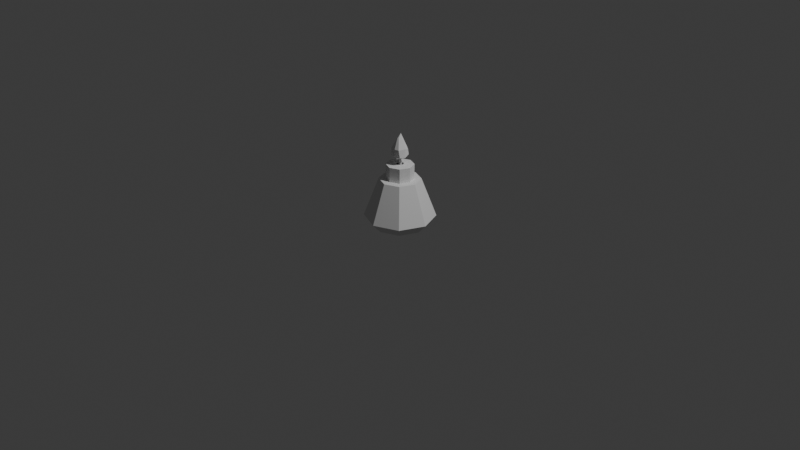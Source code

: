 # Source: Palnik_LP.blend  (saved by Blender 4.5.90; exported with 4.5.12 LTS)
import bpy
from mathutils import Matrix  # noqa: F401  (used for matrix-valued properties, if any)

bpy.ops.wm.read_factory_settings(use_empty=True)
scene = bpy.context.scene
scene.name = 'Scene'

# ---- collections
col_collection = bpy.data.collections.new('Collection'); scene.collection.children.link(col_collection)

# ---- world
world_world = bpy.data.worlds.new('World'); scene.world = world_world
world_world.use_nodes = True; world_world.node_tree.nodes.clear()
_N = world_world.node_tree.nodes; _L = world_world.node_tree.links
n0 = _N.new('ShaderNodeOutputWorld'); n0.name = 'World Output'; n0.location = (200, 100)
n1 = _N.new('ShaderNodeBackground'); n1.name = 'Background'; n1.location = (-200, 100)
n1.inputs[0].default_value = (0.05088, 0.05088, 0.05088, 1.0)
_L.new(n1.outputs[0], n0.inputs[0])
n0.is_active_output = True
world_world.color = (0.05088, 0.05088, 0.05088)
world_world.sun_shadow_jitter_overblur = 0.0

# ---- cameras
cam_camera = bpy.data.cameras.new('Camera')
cam_camera.clip_end = 100.0
cam_camera.ortho_scale = 7.314

# ---- lights
light_light = bpy.data.lights.new('Light', 'POINT')
light_light.energy = 1000.0
light_light.shadow_soft_size = 0.1

# ---- meshes
me_cylinder = bpy.data.meshes.new('Cylinder')
me_cylinder.from_pydata([(1.186e-09, 1.078, -1.0), (-1.016, 1.016, -0.6236), (0.7623, 0.7623, -1.0), (-1.436, 1.584e-07, -0.6236), (1.078, 0.0, -1.0), (-1.016, -1.016, -0.6236), (0.7623, -0.7623, -1.0), (2.419e-08, -1.436, -0.6236), (1.186e-09, -1.078, -1.0), (1.016, -1.016, -0.6236), (-0.7623, -0.7623, -1.0), (1.436, 1.584e-07, -0.6236), (-1.078, 0.0, -1.0), (1.016, 1.016, -0.6236), (-0.7623, 0.7623, -1.0), (2.419e-08, 1.436, -0.6236), (-0.5895, 0.5895, 0.9659), (-0.8337, 9.192e-08, 0.9659), (-0.5895, -0.5895, 0.9659), (3.196e-08, -0.8337, 0.9659), (0.5895, -0.5895, 0.9659), (0.8337, 9.192e-08, 0.9659), (0.5895, 0.5895, 0.9659), (3.196e-08, 0.8337, 0.9659), (-0.3812, 0.3812, 0.9659), (-0.5392, -1.09e-07, 0.9659), (-0.3812, -0.3812, 0.9659), (1.94e-08, -0.5392, 0.9659), (0.3812, -0.3812, 0.9659), (0.5392, -1.09e-07, 0.9659), (0.3812, 0.3812, 0.9659), (1.94e-08, 0.5392, 0.9659), (-0.3812, 0.3812, 1.607), (-0.5392, -1.09e-07, 1.607), (-0.3812, -0.3812, 1.607), (1.94e-08, -0.5392, 1.607), (0.3812, -0.3812, 1.607), (0.5392, -1.09e-07, 1.607), (0.3812, 0.3812, 1.607), (1.94e-08, 0.5392, 1.607), (-0.115, 0.115, 1.607), (-0.1626, -1.083e-07, 1.607), (-0.115, -0.115, 1.607), (7.543e-09, -0.1626, 1.607), (0.115, -0.115, 1.607), (0.1626, -1.083e-07, 1.607), (0.115, 0.115, 1.607), (7.543e-09, 0.1626, 1.607)], [], [(6, 8, 7, 9), (4, 6, 9, 11), (0, 2, 13, 15), (14, 0, 15, 1), (8, 10, 5, 7), (2, 4, 11, 13), (12, 14, 1, 3), (9, 7, 19, 20), (10, 12, 3, 5), (0, 14, 12, 10, 8, 6, 4, 2), (20, 19, 27, 28), (7, 5, 18, 19), (1, 15, 23, 16), (13, 11, 21, 22), (11, 9, 20, 21), (5, 3, 17, 18), (3, 1, 16, 17), (15, 13, 22, 23), (30, 29, 37, 38), (18, 17, 25, 26), (16, 23, 31, 24), (23, 22, 30, 31), (21, 20, 28, 29), (19, 18, 26, 27), (17, 16, 24, 25), (22, 21, 29, 30), (28, 27, 35, 36), (26, 25, 33, 34), (24, 31, 39, 32), (31, 30, 38, 39), (29, 28, 36, 37), (27, 26, 34, 35), (25, 24, 32, 33), (39, 38, 46, 47), (37, 36, 44, 45), (35, 34, 42, 43), (33, 32, 40, 41), (38, 37, 45, 46), (36, 35, 43, 44), (34, 33, 41, 42), (32, 39, 47, 40)])
_uv = me_cylinder.uv_layers.new(name='UVMap')
_uv.uv.foreach_set('vector', [0.9197, 0.08029, 0.75, 0.01, 0.75, 0.01, 0.9197, 0.08029, 0.99, 0.25, 0.9197, 0.08029, 0.9197, 0.08029, 0.99, 0.25, 0.75, 0.49, 0.9197, 0.4197, 0.9197, 0.4197, 0.75, 0.49, 0.5803, 0.4197, 0.75, 0.49, 0.75, 0.49, 0.5803, 0.4197, 0.75, 0.01, 0.5803, 0.08029, 0.5803, 0.08029, 0.75, 0.01, 0.9197, 0.4197, 0.99, 0.25, 0.99, 0.25, 0.9197, 0.4197, 0.51, 0.25, 0.5803, 0.4197, 0.5803, 0.4197, 0.51, 0.25, 0.9197, 0.08029, 0.75, 0.01, 0.75, 0.01, 0.9197, 0.08029, 0.5803, 0.08029, 0.51, 0.25, 0.51, 0.25, 0.5803, 0.08029, 0.75, 0.49, 0.5803, 0.4197, 0.51, 0.25, 0.5803, 0.08029, 0.75, 0.01, 0.9197, 0.08029, 0.99, 0.25, 0.9197, 0.4197, 0.9197, 0.08029, 0.75, 0.01, 0.75, 0.01, 0.9197, 0.08029, 0.75, 0.01, 0.5803, 0.08029, 0.5803, 0.08029, 0.75, 0.01, 0.5803, 0.4197, 0.75, 0.49, 0.75, 0.49, 0.5803, 0.4197, 0.9197, 0.4197, 0.99, 0.25, 0.99, 0.25, 0.9197, 0.4197, 0.99, 0.25, 0.9197, 0.08029, 0.9197, 0.08029, 0.99, 0.25, 0.5803, 0.08029, 0.51, 0.25, 0.51, 0.25, 0.5803, 0.08029, 0.51, 0.25, 0.5803, 0.4197, 0.5803, 0.4197, 0.51, 0.25, 0.75, 0.49, 0.9197, 0.4197, 0.9197, 0.4197, 0.75, 0.49, 0.9197, 0.4197, 0.99, 0.25, 0.99, 0.25, 0.9197, 0.4197, 0.5803, 0.08029, 0.51, 0.25, 0.51, 0.25, 0.5803, 0.08029, 0.5803, 0.4197, 0.75, 0.49, 0.75, 0.49, 0.5803, 0.4197, 0.75, 0.49, 0.9197, 0.4197, 0.9197, 0.4197, 0.75, 0.49, 0.99, 0.25, 0.9197, 0.08029, 0.9197, 0.08029, 0.99, 0.25, 0.75, 0.01, 0.5803, 0.08029, 0.5803, 0.08029, 0.75, 0.01, 0.51, 0.25, 0.5803, 0.4197, 0.5803, 0.4197, 0.51, 0.25, 0.9197, 0.4197, 0.99, 0.25, 0.99, 0.25, 0.9197, 0.4197, 0.9197, 0.08029, 0.75, 0.01, 0.75, 0.01, 0.9197, 0.08029, 0.5803, 0.08029, 0.51, 0.25, 0.51, 0.25, 0.5803, 0.08029, 0.5803, 0.4197, 0.75, 0.49, 0.75, 0.49, 0.5803, 0.4197, 0.75, 0.49, 0.9197, 0.4197, 0.9197, 0.4197, 0.75, 0.49, 0.99, 0.25, 0.9197, 0.08029, 0.9197, 0.08029, 0.99, 0.25, 0.75, 0.01, 0.5803, 0.08029, 0.5803, 0.08029, 0.75, 0.01, 0.51, 0.25, 0.5803, 0.4197, 0.5803, 0.4197, 0.51, 0.25, 0.75, 0.49, 0.9197, 0.4197, 0.9197, 0.4197, 0.75, 0.49, 0.99, 0.25, 0.9197, 0.08029, 0.9197, 0.08029, 0.99, 0.25, 0.75, 0.01, 0.5803, 0.08029, 0.5803, 0.08029, 0.75, 0.01, 0.51, 0.25, 0.5803, 0.4197, 0.5803, 0.4197, 0.51, 0.25, 0.9197, 0.4197, 0.99, 0.25, 0.99, 0.25, 0.9197, 0.4197, 0.9197, 0.08029, 0.75, 0.01, 0.75, 0.01, 0.9197, 0.08029, 0.5803, 0.08029, 0.51, 0.25, 0.51, 0.25, 0.5803, 0.08029, 0.5803, 0.4197, 0.75, 0.49, 0.75, 0.49, 0.5803, 0.4197])
me_cylinder.update()
me_cylinder_001 = bpy.data.meshes.new('Cylinder.001')
me_cylinder_001.from_pydata([(0.0, 1.0, -1.0), (0.1436, 1.099, 1.101), (0.7071, 0.7071, -1.0), (0.9334, -0.2821, 1.159), (1.0, 0.0, -1.0), (1.553, -0.5611, 0.7856), (0.7071, -0.7071, -1.0), (0.1769, -0.01219, 0.9051), (0.0, -1.0, -1.0), (-0.5973, -0.5325, 0.5855), (-0.7071, -0.7071, -1.0), (-1.297, -1.011, 1.633), (-1.0, 0.0, -1.0), (-1.448, 0.1277, 0.2958), (-0.7071, 0.7071, -1.0), (-0.807, 0.789, 1.012), (-1.584e-06, 1.0, -38.58), (0.7071, 0.7071, -38.58), (1.0, 0.0, -38.58), (0.7071, -0.7071, -38.58), (-1.584e-06, -1.0, -38.58), (-0.7071, -0.7071, -38.58), (-1.0, 0.0, -38.58), (-0.7071, 0.7071, -38.58), (3.816, 3.44, 3.377), (-0.01119, 5.314, 2.674), (5.408, -1.048, 2.621), (3.713, -3.667, 2.635), (-0.01609, -5.128, 2.74), (-3.506, -3.764, 2.771), (-5.317, 0.4126, 2.521), (-3.562, 3.079, 2.047), (3.687, 2.95, 6.925), (0.4196, 4.945, 7.538), (4.637, 0.2148, 7.616), (3.159, -4.161, 7.504), (0.3405, -4.74, 7.538), (-4.389, -3.374, 6.587), (-5.245, 0.1266, 7.74), (-3.364, 3.557, 7.019), (2.23, 0.6087, 13.59), (-0.0591, 1.99, 13.55), (2.103, -0.0066, 13.48), (0.8039, -1.784, 13.98), (-0.1112, -2.134, 13.72), (-1.023, -1.697, 13.28), (-2.078, -0.02817, 13.43), (-1.898, 0.9285, 13.31), (0.4219, 0.1468, 16.73)], [], [(0, 1, 3, 2), (2, 3, 5, 4), (4, 5, 7, 6), (6, 7, 9, 8), (8, 9, 11, 10), (10, 11, 13, 12), (9, 7, 27, 28), (12, 13, 15, 14), (14, 15, 1, 0), (8, 10, 21, 20), (16, 17, 18, 19, 20, 21, 22, 23), (14, 0, 16, 23), (0, 2, 17, 16), (4, 6, 19, 18), (10, 12, 22, 21), (6, 8, 20, 19), (12, 14, 23, 22), (2, 4, 18, 17), (31, 30, 38, 39), (15, 13, 30, 31), (5, 3, 24, 26), (11, 9, 28, 29), (1, 15, 31, 25), (3, 1, 25, 24), (7, 5, 26, 27), (13, 11, 29, 30), (34, 32, 40, 42), (29, 28, 36, 37), (27, 26, 34, 35), (24, 25, 33, 32), (25, 31, 39, 33), (30, 29, 37, 38), (28, 27, 35, 36), (26, 24, 32, 34), (41, 47, 48), (39, 38, 46, 47), (37, 36, 44, 45), (35, 34, 42, 43), (32, 33, 41, 40), (33, 39, 47, 41), (38, 37, 45, 46), (36, 35, 43, 44), (46, 45, 48), (44, 43, 48), (42, 40, 48), (47, 46, 48), (45, 44, 48), (43, 42, 48), (40, 41, 48)])
_uv = me_cylinder_001.uv_layers.new(name='UVMap')
_uv.uv.foreach_set('vector', [1.0, 0.5, 1.0, 1.0, 0.875, 1.0, 0.875, 0.5, 0.875, 0.5, 0.875, 1.0, 0.75, 1.0, 0.75, 0.5, 0.75, 0.5, 0.75, 1.0, 0.625, 1.0, 0.625, 0.5, 0.625, 0.5, 0.625, 1.0, 0.5, 1.0, 0.5, 0.5, 0.5, 0.5, 0.5, 1.0, 0.375, 1.0, 0.375, 0.5, 0.375, 0.5, 0.375, 1.0, 0.25, 1.0, 0.25, 0.5, 0.5, 1.0, 0.625, 1.0, 0.625, 1.0, 0.5, 1.0, 0.25, 0.5, 0.25, 1.0, 0.125, 1.0, 0.125, 0.5, 0.125, 0.5, 0.125, 1.0, 0.0, 1.0, 0.0, 0.5, 0.5, 0.5, 0.375, 0.5, 0.375, 0.5, 0.5, 0.5, 0.75, 0.49, 0.9197, 0.4197, 0.99, 0.25, 0.9197, 0.08029, 0.75, 0.01, 0.5803, 0.08029, 0.51, 0.25, 0.5803, 0.4197, 0.125, 0.5, 0.0, 0.5, 0.0, 0.5, 0.125, 0.5, 1.0, 0.5, 0.875, 0.5, 0.875, 0.5, 1.0, 0.5, 0.75, 0.5, 0.625, 0.5, 0.625, 0.5, 0.75, 0.5, 0.375, 0.5, 0.25, 0.5, 0.25, 0.5, 0.375, 0.5, 0.625, 0.5, 0.5, 0.5, 0.5, 0.5, 0.625, 0.5, 0.25, 0.5, 0.125, 0.5, 0.125, 0.5, 0.25, 0.5, 0.875, 0.5, 0.75, 0.5, 0.75, 0.5, 0.875, 0.5, 0.125, 1.0, 0.25, 1.0, 0.25, 1.0, 0.125, 1.0, 0.125, 1.0, 0.25, 1.0, 0.25, 1.0, 0.125, 1.0, 0.75, 1.0, 0.875, 1.0, 0.875, 1.0, 0.75, 1.0, 0.375, 1.0, 0.5, 1.0, 0.5, 1.0, 0.375, 1.0, 0.0, 1.0, 0.125, 1.0, 0.125, 1.0, 0.0, 1.0, 0.875, 1.0, 1.0, 1.0, 1.0, 1.0, 0.875, 1.0, 0.625, 1.0, 0.75, 1.0, 0.75, 1.0, 0.625, 1.0, 0.25, 1.0, 0.375, 1.0, 0.375, 1.0, 0.25, 1.0, 0.75, 1.0, 0.875, 1.0, 0.875, 1.0, 0.75, 1.0, 0.375, 1.0, 0.5, 1.0, 0.5, 1.0, 0.375, 1.0, 0.625, 1.0, 0.75, 1.0, 0.75, 1.0, 0.625, 1.0, 0.875, 1.0, 1.0, 1.0, 1.0, 1.0, 0.875, 1.0, 0.0, 1.0, 0.125, 1.0, 0.125, 1.0, 0.0, 1.0, 0.25, 1.0, 0.375, 1.0, 0.375, 1.0, 0.25, 1.0, 0.5, 1.0, 0.625, 1.0, 0.625, 1.0, 0.5, 1.0, 0.75, 1.0, 0.875, 1.0, 0.875, 1.0, 0.75, 1.0, 0.0, 1.0, 0.125, 1.0, 0.0, 1.0, 0.125, 1.0, 0.25, 1.0, 0.25, 1.0, 0.125, 1.0, 0.375, 1.0, 0.5, 1.0, 0.5, 1.0, 0.375, 1.0, 0.625, 1.0, 0.75, 1.0, 0.75, 1.0, 0.625, 1.0, 0.875, 1.0, 1.0, 1.0, 1.0, 1.0, 0.875, 1.0, 0.0, 1.0, 0.125, 1.0, 0.125, 1.0, 0.0, 1.0, 0.25, 1.0, 0.375, 1.0, 0.375, 1.0, 0.25, 1.0, 0.5, 1.0, 0.625, 1.0, 0.625, 1.0, 0.5, 1.0, 0.25, 1.0, 0.375, 1.0, 0.25, 1.0, 0.5, 1.0, 0.625, 1.0, 0.5, 1.0, 0.75, 1.0, 0.875, 1.0, 0.75, 1.0, 0.125, 1.0, 0.25, 1.0, 0.125, 1.0, 0.375, 1.0, 0.5, 1.0, 0.375, 1.0, 0.625, 1.0, 0.75, 1.0, 0.625, 1.0, 0.875, 1.0, 1.0, 1.0, 0.875, 1.0])
me_cylinder_001.update()

# ---- objects
ob_light = bpy.data.objects.new('Light', light_light)
ob_camera = bpy.data.objects.new('Camera', cam_camera)
ob_palnik = bpy.data.objects.new('Palnik', me_cylinder)
ob_zapalnik = bpy.data.objects.new('Zapalnik', me_cylinder_001)

# ---- transforms, parenting, visibility, modifiers, constraints
ob_light.location = (4.076, 1.005, 5.904)
ob_light.rotation_euler = (0.6503, 0.05522, 1.866)
ob_light.lock_rotations_4d = False
ob_light.empty_display_type = 'ARROWS'
ob_light.color = (0.0, 0.0, 0.0, 0.0)
ob_light.lineart.crease_threshold = 0.0
ob_camera.location = (7.359, -6.926, 4.958)
ob_camera.rotation_euler = (1.109, 0.0, 0.8149)
ob_camera.lock_rotations_4d = False
ob_camera.empty_display_type = 'ARROWS'
ob_camera.color = (0.0, 0.0, 0.0, 0.0)
ob_camera.display_type = 'WIRE'
ob_camera.lineart.crease_threshold = 0.0
ob_palnik.location = (4.381e-17, 0.01182, 0.1973)
ob_palnik.scale = (0.2454, 0.2454, 0.2454)
_m = ob_palnik.modifiers.new('Solidify', 'SOLIDIFY')
_m.thickness = 0.06
ob_zapalnik.location = (-0.001112, 0.01378, 0.6506)
ob_zapalnik.scale = (0.01657, 0.01657, 0.01657)

# ---- collection membership
col_collection.objects.link(ob_light)
col_collection.objects.link(ob_camera)
col_collection.objects.link(ob_palnik)
col_collection.objects.link(ob_zapalnik)

# ---- scene / render settings (as saved in the file)
scene.camera = ob_camera
scene.frame_start = 1; scene.frame_end = 250; scene.frame_set(1)
scene.render.engine = 'BLENDER_EEVEE_NEXT'
bpy.context.view_layer.update()

